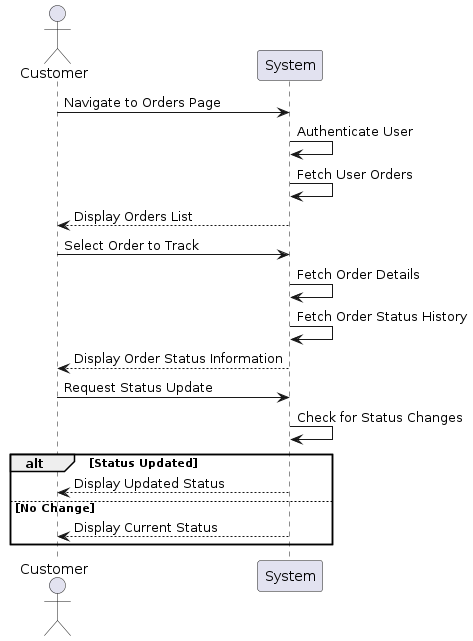

The diagram above was rendered by PlantUML. Its source (embedded in the PNG):
@startuml
actor Customer
participant System

Customer -> System: Navigate to Orders Page
System -> System: Authenticate User
System -> System: Fetch User Orders
System --> Customer: Display Orders List

Customer -> System: Select Order to Track
System -> System: Fetch Order Details
System -> System: Fetch Order Status History
System --> Customer: Display Order Status Information

Customer -> System: Request Status Update
System -> System: Check for Status Changes
alt Status Updated
    System --> Customer: Display Updated Status
else No Change
    System --> Customer: Display Current Status
end
@enduml